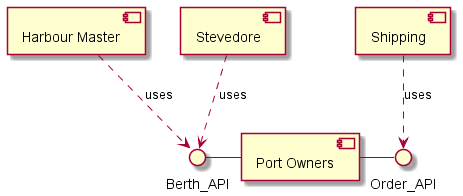

The diagram above was rendered by PlantUML. Its source (embedded in the PNG):
@startuml

() "Berth_API" as BA
() "Order_API" as OA

[Shipping] ..> OA : uses

[Harbour Master] ..> BA : uses

[Stevedore] ..> BA : uses

[Port Owners]
BA - [Port Owners]
[Port Owners] - OA

@enduml